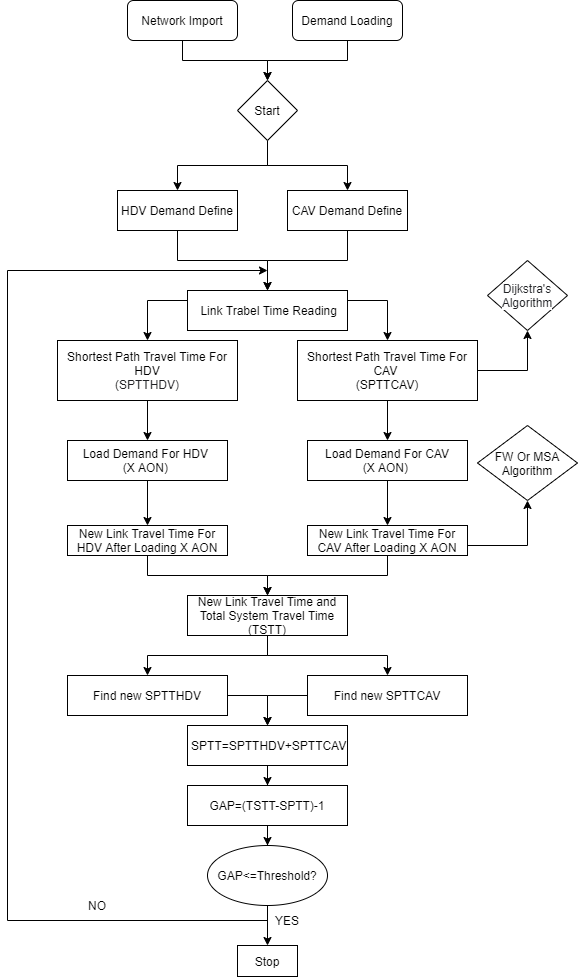

The diagram above was exported from draw.io. Its source (the exported page's mxGraphModel, read from the mxfile embedded in the PNG):
<mxGraphModel dx="1185" dy="685" grid="1" gridSize="10" guides="1" tooltips="1" connect="1" arrows="1" fold="1" page="1" pageScale="1" pageWidth="827" pageHeight="1169" math="0" shadow="0">
  <root>
    <mxCell id="WIyWlLk6GJQsqaUBKTNV-0" />
    <mxCell id="WIyWlLk6GJQsqaUBKTNV-1" parent="WIyWlLk6GJQsqaUBKTNV-0" />
    <mxCell id="wK-93rY1EhItvtBldga8-25" style="edgeStyle=orthogonalEdgeStyle;rounded=0;orthogonalLoop=1;jettySize=auto;html=1;entryX=0.5;entryY=0;entryDx=0;entryDy=0;" edge="1" parent="WIyWlLk6GJQsqaUBKTNV-1" source="WIyWlLk6GJQsqaUBKTNV-3" target="wK-93rY1EhItvtBldga8-11">
      <mxGeometry relative="1" as="geometry" />
    </mxCell>
    <mxCell id="WIyWlLk6GJQsqaUBKTNV-3" value="Network Import" style="rounded=1;whiteSpace=wrap;html=1;fontSize=12;glass=0;strokeWidth=1;shadow=0;" parent="WIyWlLk6GJQsqaUBKTNV-1" vertex="1">
      <mxGeometry x="300" y="100" width="110" height="40" as="geometry" />
    </mxCell>
    <mxCell id="wK-93rY1EhItvtBldga8-13" value="" style="edgeStyle=orthogonalEdgeStyle;rounded=0;orthogonalLoop=1;jettySize=auto;html=1;" edge="1" parent="WIyWlLk6GJQsqaUBKTNV-1" source="wK-93rY1EhItvtBldga8-11" target="wK-93rY1EhItvtBldga8-12">
      <mxGeometry relative="1" as="geometry" />
    </mxCell>
    <mxCell id="wK-93rY1EhItvtBldga8-15" value="" style="edgeStyle=orthogonalEdgeStyle;rounded=0;orthogonalLoop=1;jettySize=auto;html=1;" edge="1" parent="WIyWlLk6GJQsqaUBKTNV-1" source="wK-93rY1EhItvtBldga8-11" target="wK-93rY1EhItvtBldga8-14">
      <mxGeometry relative="1" as="geometry" />
    </mxCell>
    <mxCell id="wK-93rY1EhItvtBldga8-17" value="" style="edgeStyle=orthogonalEdgeStyle;rounded=0;orthogonalLoop=1;jettySize=auto;html=1;" edge="1" parent="WIyWlLk6GJQsqaUBKTNV-1" source="wK-93rY1EhItvtBldga8-12" target="wK-93rY1EhItvtBldga8-16">
      <mxGeometry relative="1" as="geometry" />
    </mxCell>
    <mxCell id="wK-93rY1EhItvtBldga8-12" value="HDV Demand Define" style="whiteSpace=wrap;html=1;" vertex="1" parent="WIyWlLk6GJQsqaUBKTNV-1">
      <mxGeometry x="290" y="290" width="120" height="40" as="geometry" />
    </mxCell>
    <mxCell id="wK-93rY1EhItvtBldga8-18" value="" style="edgeStyle=orthogonalEdgeStyle;rounded=0;orthogonalLoop=1;jettySize=auto;html=1;" edge="1" parent="WIyWlLk6GJQsqaUBKTNV-1" source="wK-93rY1EhItvtBldga8-14" target="wK-93rY1EhItvtBldga8-16">
      <mxGeometry relative="1" as="geometry" />
    </mxCell>
    <mxCell id="wK-93rY1EhItvtBldga8-14" value="CAV Demand Define" style="whiteSpace=wrap;html=1;" vertex="1" parent="WIyWlLk6GJQsqaUBKTNV-1">
      <mxGeometry x="460" y="290" width="120" height="40" as="geometry" />
    </mxCell>
    <mxCell id="wK-93rY1EhItvtBldga8-35" style="edgeStyle=orthogonalEdgeStyle;rounded=0;orthogonalLoop=1;jettySize=auto;html=1;entryX=0.5;entryY=0;entryDx=0;entryDy=0;" edge="1" parent="WIyWlLk6GJQsqaUBKTNV-1" source="wK-93rY1EhItvtBldga8-16" target="wK-93rY1EhItvtBldga8-32">
      <mxGeometry relative="1" as="geometry">
        <mxPoint x="560" y="450" as="targetPoint" />
        <Array as="points">
          <mxPoint x="560" y="400" />
        </Array>
      </mxGeometry>
    </mxCell>
    <mxCell id="wK-93rY1EhItvtBldga8-36" style="edgeStyle=orthogonalEdgeStyle;rounded=0;orthogonalLoop=1;jettySize=auto;html=1;entryX=0.5;entryY=0;entryDx=0;entryDy=0;" edge="1" parent="WIyWlLk6GJQsqaUBKTNV-1" source="wK-93rY1EhItvtBldga8-16" target="wK-93rY1EhItvtBldga8-27">
      <mxGeometry relative="1" as="geometry">
        <mxPoint x="320" y="450" as="targetPoint" />
        <Array as="points">
          <mxPoint x="320" y="400" />
        </Array>
      </mxGeometry>
    </mxCell>
    <mxCell id="wK-93rY1EhItvtBldga8-16" value="&amp;nbsp;Link Trabel Time Reading" style="whiteSpace=wrap;html=1;" vertex="1" parent="WIyWlLk6GJQsqaUBKTNV-1">
      <mxGeometry x="360" y="390" width="160" height="40" as="geometry" />
    </mxCell>
    <mxCell id="wK-93rY1EhItvtBldga8-11" value="Start" style="rhombus;whiteSpace=wrap;html=1;" vertex="1" parent="WIyWlLk6GJQsqaUBKTNV-1">
      <mxGeometry x="410" y="180" width="60" height="60" as="geometry" />
    </mxCell>
    <mxCell id="wK-93rY1EhItvtBldga8-24" style="edgeStyle=orthogonalEdgeStyle;rounded=0;orthogonalLoop=1;jettySize=auto;html=1;entryX=0.5;entryY=0;entryDx=0;entryDy=0;" edge="1" parent="WIyWlLk6GJQsqaUBKTNV-1" source="wK-93rY1EhItvtBldga8-23" target="wK-93rY1EhItvtBldga8-11">
      <mxGeometry relative="1" as="geometry" />
    </mxCell>
    <mxCell id="wK-93rY1EhItvtBldga8-23" value="Demand Loading" style="rounded=1;whiteSpace=wrap;html=1;fontSize=12;glass=0;strokeWidth=1;shadow=0;" vertex="1" parent="WIyWlLk6GJQsqaUBKTNV-1">
      <mxGeometry x="465" y="100" width="110" height="40" as="geometry" />
    </mxCell>
    <mxCell id="wK-93rY1EhItvtBldga8-39" value="" style="edgeStyle=orthogonalEdgeStyle;rounded=0;orthogonalLoop=1;jettySize=auto;html=1;" edge="1" parent="WIyWlLk6GJQsqaUBKTNV-1" source="wK-93rY1EhItvtBldga8-27" target="wK-93rY1EhItvtBldga8-38">
      <mxGeometry relative="1" as="geometry" />
    </mxCell>
    <mxCell id="wK-93rY1EhItvtBldga8-27" value="Shortest Path Travel Time For HDV&lt;br&gt;(&lt;span style=&quot;color: rgb(32 , 33 , 36) ; text-align: left ; background-color: rgb(255 , 255 , 255)&quot;&gt;&lt;font style=&quot;font-size: 12px&quot;&gt;SPTTHDV)&lt;/font&gt;&lt;/span&gt;" style="whiteSpace=wrap;html=1;" vertex="1" parent="WIyWlLk6GJQsqaUBKTNV-1">
      <mxGeometry x="230" y="440" width="180" height="60" as="geometry" />
    </mxCell>
    <mxCell id="wK-93rY1EhItvtBldga8-41" value="" style="edgeStyle=orthogonalEdgeStyle;rounded=0;orthogonalLoop=1;jettySize=auto;html=1;" edge="1" parent="WIyWlLk6GJQsqaUBKTNV-1" source="wK-93rY1EhItvtBldga8-32" target="wK-93rY1EhItvtBldga8-40">
      <mxGeometry relative="1" as="geometry" />
    </mxCell>
    <mxCell id="wK-93rY1EhItvtBldga8-32" value="Shortest Path Travel Time For CAV &lt;br&gt;(SPTTCAV)" style="whiteSpace=wrap;html=1;" vertex="1" parent="WIyWlLk6GJQsqaUBKTNV-1">
      <mxGeometry x="470" y="440" width="180" height="60" as="geometry" />
    </mxCell>
    <mxCell id="wK-93rY1EhItvtBldga8-34" value="" style="endArrow=classic;html=1;rounded=0;edgeStyle=orthogonalEdgeStyle;exitX=1;exitY=0.5;exitDx=0;exitDy=0;" edge="1" parent="WIyWlLk6GJQsqaUBKTNV-1" source="wK-93rY1EhItvtBldga8-32">
      <mxGeometry width="50" height="50" relative="1" as="geometry">
        <mxPoint x="650" y="480" as="sourcePoint" />
        <mxPoint x="700" y="430" as="targetPoint" />
      </mxGeometry>
    </mxCell>
    <mxCell id="wK-93rY1EhItvtBldga8-37" value="&#10;&#10;&lt;span style=&quot;color: rgb(32, 33, 36); font-family: helvetica; font-size: 12px; font-style: normal; font-weight: 400; letter-spacing: normal; text-align: left; text-indent: 0px; text-transform: none; word-spacing: 0px; background-color: rgb(255, 255, 255); display: inline; float: none;&quot;&gt;Dijkstra's Algorithm&lt;/span&gt;&#10;&#10;" style="rhombus;whiteSpace=wrap;html=1;" vertex="1" parent="WIyWlLk6GJQsqaUBKTNV-1">
      <mxGeometry x="660" y="360" width="80" height="70" as="geometry" />
    </mxCell>
    <mxCell id="wK-93rY1EhItvtBldga8-89" value="" style="edgeStyle=orthogonalEdgeStyle;rounded=0;orthogonalLoop=1;jettySize=auto;html=1;" edge="1" parent="WIyWlLk6GJQsqaUBKTNV-1" source="wK-93rY1EhItvtBldga8-38" target="wK-93rY1EhItvtBldga8-52">
      <mxGeometry relative="1" as="geometry" />
    </mxCell>
    <mxCell id="wK-93rY1EhItvtBldga8-38" value="Load Demand For HDV &lt;br&gt;(X AON)&amp;nbsp;" style="whiteSpace=wrap;html=1;" vertex="1" parent="WIyWlLk6GJQsqaUBKTNV-1">
      <mxGeometry x="240" y="540" width="160" height="40" as="geometry" />
    </mxCell>
    <mxCell id="wK-93rY1EhItvtBldga8-88" value="" style="edgeStyle=orthogonalEdgeStyle;rounded=0;orthogonalLoop=1;jettySize=auto;html=1;" edge="1" parent="WIyWlLk6GJQsqaUBKTNV-1" source="wK-93rY1EhItvtBldga8-40" target="wK-93rY1EhItvtBldga8-54">
      <mxGeometry relative="1" as="geometry" />
    </mxCell>
    <mxCell id="wK-93rY1EhItvtBldga8-40" value="&lt;span&gt;Load Demand For CAV&lt;/span&gt;&lt;br&gt;&lt;span&gt;(X AON)&amp;nbsp;&lt;/span&gt;" style="whiteSpace=wrap;html=1;" vertex="1" parent="WIyWlLk6GJQsqaUBKTNV-1">
      <mxGeometry x="480" y="540" width="160" height="40" as="geometry" />
    </mxCell>
    <mxCell id="wK-93rY1EhItvtBldga8-43" style="edgeStyle=orthogonalEdgeStyle;rounded=0;orthogonalLoop=1;jettySize=auto;html=1;exitX=0.5;exitY=1;exitDx=0;exitDy=0;" edge="1" parent="WIyWlLk6GJQsqaUBKTNV-1" source="wK-93rY1EhItvtBldga8-40" target="wK-93rY1EhItvtBldga8-40">
      <mxGeometry relative="1" as="geometry" />
    </mxCell>
    <mxCell id="wK-93rY1EhItvtBldga8-57" value="" style="edgeStyle=orthogonalEdgeStyle;rounded=0;orthogonalLoop=1;jettySize=auto;html=1;" edge="1" parent="WIyWlLk6GJQsqaUBKTNV-1" source="wK-93rY1EhItvtBldga8-52" target="wK-93rY1EhItvtBldga8-56">
      <mxGeometry relative="1" as="geometry" />
    </mxCell>
    <mxCell id="wK-93rY1EhItvtBldga8-52" value="New Link Travel Time For HDV After Loading X AON" style="whiteSpace=wrap;html=1;" vertex="1" parent="WIyWlLk6GJQsqaUBKTNV-1">
      <mxGeometry x="240" y="625" width="160" height="30" as="geometry" />
    </mxCell>
    <mxCell id="wK-93rY1EhItvtBldga8-63" style="edgeStyle=orthogonalEdgeStyle;rounded=0;orthogonalLoop=1;jettySize=auto;html=1;entryX=0.5;entryY=0;entryDx=0;entryDy=0;" edge="1" parent="WIyWlLk6GJQsqaUBKTNV-1" source="wK-93rY1EhItvtBldga8-54" target="wK-93rY1EhItvtBldga8-56">
      <mxGeometry relative="1" as="geometry" />
    </mxCell>
    <mxCell id="wK-93rY1EhItvtBldga8-54" value="New Link Travel Time For CAV After Loading X AON" style="whiteSpace=wrap;html=1;" vertex="1" parent="WIyWlLk6GJQsqaUBKTNV-1">
      <mxGeometry x="480" y="625" width="160" height="30" as="geometry" />
    </mxCell>
    <mxCell id="wK-93rY1EhItvtBldga8-67" value="" style="edgeStyle=orthogonalEdgeStyle;rounded=0;orthogonalLoop=1;jettySize=auto;html=1;" edge="1" parent="WIyWlLk6GJQsqaUBKTNV-1" source="wK-93rY1EhItvtBldga8-56" target="wK-93rY1EhItvtBldga8-66">
      <mxGeometry relative="1" as="geometry" />
    </mxCell>
    <mxCell id="wK-93rY1EhItvtBldga8-70" style="edgeStyle=orthogonalEdgeStyle;rounded=0;orthogonalLoop=1;jettySize=auto;html=1;entryX=0.5;entryY=0;entryDx=0;entryDy=0;" edge="1" parent="WIyWlLk6GJQsqaUBKTNV-1" source="wK-93rY1EhItvtBldga8-56" target="wK-93rY1EhItvtBldga8-69">
      <mxGeometry relative="1" as="geometry" />
    </mxCell>
    <mxCell id="wK-93rY1EhItvtBldga8-56" value="New Link Travel Time and Total System Travel Time (TSTT)" style="whiteSpace=wrap;html=1;" vertex="1" parent="WIyWlLk6GJQsqaUBKTNV-1">
      <mxGeometry x="360" y="695" width="160" height="40" as="geometry" />
    </mxCell>
    <mxCell id="wK-93rY1EhItvtBldga8-60" style="edgeStyle=orthogonalEdgeStyle;rounded=0;orthogonalLoop=1;jettySize=auto;html=1;exitX=0.5;exitY=1;exitDx=0;exitDy=0;" edge="1" parent="WIyWlLk6GJQsqaUBKTNV-1" source="wK-93rY1EhItvtBldga8-56" target="wK-93rY1EhItvtBldga8-56">
      <mxGeometry relative="1" as="geometry" />
    </mxCell>
    <mxCell id="wK-93rY1EhItvtBldga8-64" value="" style="endArrow=classic;html=1;rounded=0;edgeStyle=orthogonalEdgeStyle;" edge="1" parent="WIyWlLk6GJQsqaUBKTNV-1">
      <mxGeometry width="50" height="50" relative="1" as="geometry">
        <mxPoint x="640" y="645" as="sourcePoint" />
        <mxPoint x="700" y="600" as="targetPoint" />
      </mxGeometry>
    </mxCell>
    <mxCell id="wK-93rY1EhItvtBldga8-65" value="FW Or MSA Algorithm" style="rhombus;whiteSpace=wrap;html=1;" vertex="1" parent="WIyWlLk6GJQsqaUBKTNV-1">
      <mxGeometry x="650" y="525" width="100" height="75" as="geometry" />
    </mxCell>
    <mxCell id="wK-93rY1EhItvtBldga8-77" style="edgeStyle=orthogonalEdgeStyle;rounded=0;orthogonalLoop=1;jettySize=auto;html=1;" edge="1" parent="WIyWlLk6GJQsqaUBKTNV-1" source="wK-93rY1EhItvtBldga8-66">
      <mxGeometry relative="1" as="geometry">
        <mxPoint x="440" y="825" as="targetPoint" />
      </mxGeometry>
    </mxCell>
    <mxCell id="wK-93rY1EhItvtBldga8-66" value="Find new SPTTHDV" style="whiteSpace=wrap;html=1;" vertex="1" parent="WIyWlLk6GJQsqaUBKTNV-1">
      <mxGeometry x="240" y="775" width="160" height="40" as="geometry" />
    </mxCell>
    <mxCell id="wK-93rY1EhItvtBldga8-78" style="edgeStyle=orthogonalEdgeStyle;rounded=0;orthogonalLoop=1;jettySize=auto;html=1;" edge="1" parent="WIyWlLk6GJQsqaUBKTNV-1" source="wK-93rY1EhItvtBldga8-69">
      <mxGeometry relative="1" as="geometry">
        <mxPoint x="440" y="825" as="targetPoint" />
      </mxGeometry>
    </mxCell>
    <mxCell id="wK-93rY1EhItvtBldga8-69" value="Find new SPTTCAV" style="whiteSpace=wrap;html=1;" vertex="1" parent="WIyWlLk6GJQsqaUBKTNV-1">
      <mxGeometry x="480" y="775" width="160" height="40" as="geometry" />
    </mxCell>
    <mxCell id="wK-93rY1EhItvtBldga8-80" value="" style="edgeStyle=orthogonalEdgeStyle;rounded=0;orthogonalLoop=1;jettySize=auto;html=1;" edge="1" parent="WIyWlLk6GJQsqaUBKTNV-1" source="wK-93rY1EhItvtBldga8-73" target="wK-93rY1EhItvtBldga8-79">
      <mxGeometry relative="1" as="geometry" />
    </mxCell>
    <mxCell id="wK-93rY1EhItvtBldga8-73" value="&amp;nbsp;SPTT=SPTTHDV+SPTTCAV" style="whiteSpace=wrap;html=1;" vertex="1" parent="WIyWlLk6GJQsqaUBKTNV-1">
      <mxGeometry x="360" y="825" width="160" height="40" as="geometry" />
    </mxCell>
    <mxCell id="wK-93rY1EhItvtBldga8-82" value="" style="edgeStyle=orthogonalEdgeStyle;rounded=0;orthogonalLoop=1;jettySize=auto;html=1;" edge="1" parent="WIyWlLk6GJQsqaUBKTNV-1" source="wK-93rY1EhItvtBldga8-79" target="wK-93rY1EhItvtBldga8-81">
      <mxGeometry relative="1" as="geometry" />
    </mxCell>
    <mxCell id="wK-93rY1EhItvtBldga8-79" value="GAP=(TSTT-SPTT)-1" style="whiteSpace=wrap;html=1;" vertex="1" parent="WIyWlLk6GJQsqaUBKTNV-1">
      <mxGeometry x="360" y="885" width="160" height="40" as="geometry" />
    </mxCell>
    <mxCell id="wK-93rY1EhItvtBldga8-84" value="" style="edgeStyle=orthogonalEdgeStyle;rounded=0;orthogonalLoop=1;jettySize=auto;html=1;" edge="1" parent="WIyWlLk6GJQsqaUBKTNV-1" source="wK-93rY1EhItvtBldga8-81" target="wK-93rY1EhItvtBldga8-83">
      <mxGeometry relative="1" as="geometry" />
    </mxCell>
    <mxCell id="wK-93rY1EhItvtBldga8-81" value="GAP&amp;lt;=Threshold?" style="ellipse;whiteSpace=wrap;html=1;" vertex="1" parent="WIyWlLk6GJQsqaUBKTNV-1">
      <mxGeometry x="380" y="945" width="120" height="60" as="geometry" />
    </mxCell>
    <mxCell id="wK-93rY1EhItvtBldga8-83" value="Stop" style="whiteSpace=wrap;html=1;" vertex="1" parent="WIyWlLk6GJQsqaUBKTNV-1">
      <mxGeometry x="410" y="1045" width="60" height="31" as="geometry" />
    </mxCell>
    <mxCell id="wK-93rY1EhItvtBldga8-86" value="YES" style="text;html=1;strokeColor=none;fillColor=none;align=center;verticalAlign=middle;whiteSpace=wrap;rounded=0;" vertex="1" parent="WIyWlLk6GJQsqaUBKTNV-1">
      <mxGeometry x="430" y="1005" width="60" height="30" as="geometry" />
    </mxCell>
    <mxCell id="wK-93rY1EhItvtBldga8-87" value="" style="endArrow=classic;html=1;rounded=0;edgeStyle=orthogonalEdgeStyle;" edge="1" parent="WIyWlLk6GJQsqaUBKTNV-1">
      <mxGeometry width="50" height="50" relative="1" as="geometry">
        <mxPoint x="440" y="1020" as="sourcePoint" />
        <mxPoint x="440" y="370" as="targetPoint" />
        <Array as="points">
          <mxPoint x="180" y="1020" />
          <mxPoint x="180" y="370" />
        </Array>
      </mxGeometry>
    </mxCell>
    <mxCell id="wK-93rY1EhItvtBldga8-90" value="NO" style="text;html=1;strokeColor=none;fillColor=none;align=center;verticalAlign=middle;whiteSpace=wrap;rounded=0;" vertex="1" parent="WIyWlLk6GJQsqaUBKTNV-1">
      <mxGeometry x="240" y="990" width="60" height="30" as="geometry" />
    </mxCell>
  </root>
</mxGraphModel>